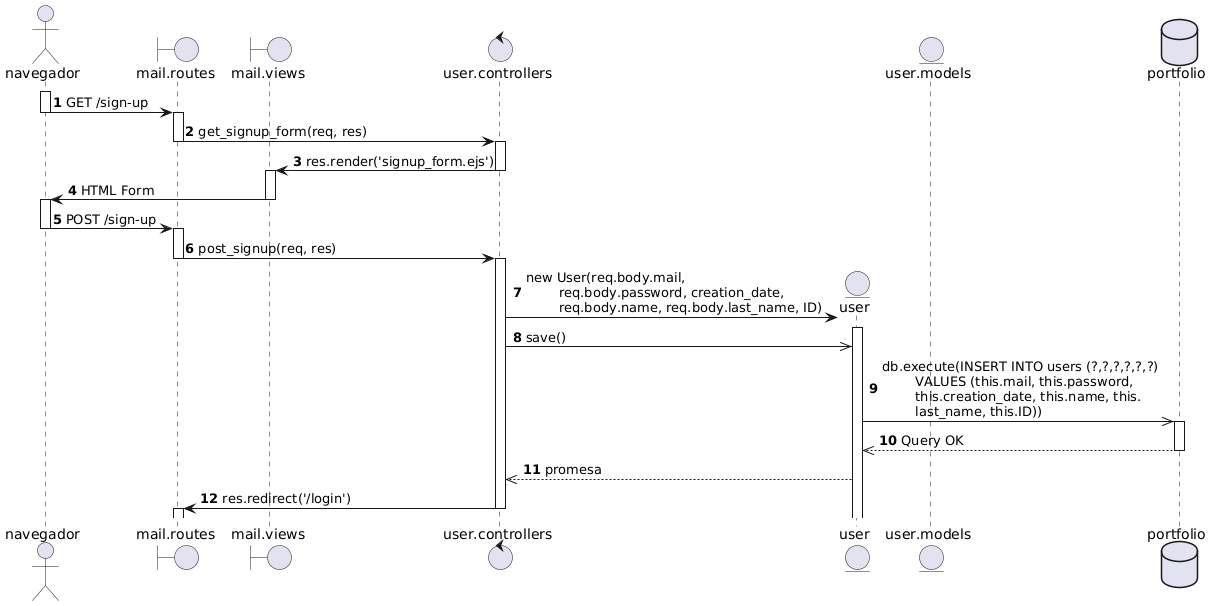

The diagram above was rendered by PlantUML. Its source (embedded in the PNG):
@startuml
autonumber

actor navegador as nav
boundary "mail.routes" as routes
boundary "mail.views" as view
control "user.controllers" as controller


activate nav
nav -> routes: GET /sign-up
deactivate nav

activate routes
routes -> controller: get_signup_form(req, res)
deactivate routes

activate controller
controller -> view: res.render('signup_form.ejs')
deactivate controller

activate view
view -> nav: HTML Form
deactivate view

activate nav
nav -> routes: POST /sign-up
deactivate nav

activate routes
routes -> controller: post_signup(req, res)
deactivate routes

activate controller
create entity user 

controller -> user: new User(req.body.mail, \n\treq.body.password, creation_date, \n\treq.body.name, req.body.last_name, ID)
activate user
controller ->> user: save()

entity "user.models" as model
database portfolio as db 

user ->> db: db.execute(INSERT INTO users (?,?,?,?,?,?) \n\tVALUES (this.mail, this.password, \n\tthis.creation_date, this.name, this.\n\tlast_name, this.ID))

activate db
db -->> user: Query OK
deactivate db

user -->> controller: promesa
controller -> routes: res.redirect('/login')
deactivate controller
activate routes
@enduml